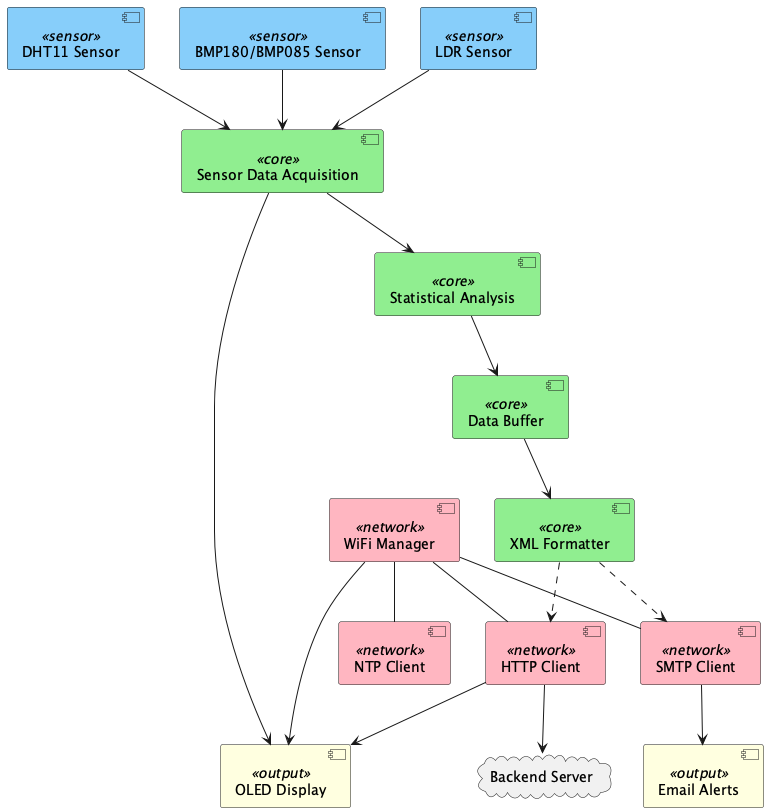

The diagram above was rendered by PlantUML. Its source (embedded in the PNG):
@startuml anjuchamantha_EMonitor

skinparam component {
  BackgroundColor<<sensor>> LightSkyBlue
  BackgroundColor<<core>> LightGreen
  BackgroundColor<<network>> LightPink
  BackgroundColor<<output>> LightYellow
}

[DHT11 Sensor] as DHT11 <<sensor>>
[BMP180/BMP085 Sensor] as BMP <<sensor>>
[LDR Sensor] as LDR <<sensor>>

[Sensor Data Acquisition] as SDA <<core>>
[Data Buffer] as Buffer <<core>>
[XML Formatter] as XML <<core>>
[Statistical Analysis] as Stats <<core>>

[WiFi Manager] as WiFi <<network>>
[HTTP Client] as HTTP <<network>>
[NTP Client] as NTP <<network>>
[SMTP Client] as SMTP <<network>>

[OLED Display] as OLED <<output>>
[Email Alerts] as Email <<output>>

cloud "Backend Server" as Server

DHT11 --> SDA
BMP --> SDA
LDR --> SDA

SDA --> Stats
Stats --> Buffer
Buffer --> XML

XML ..> HTTP
HTTP --> Server

WiFi -- HTTP
WiFi -- NTP
WiFi -- SMTP

XML ..> SMTP
SMTP --> Email

SDA --> OLED
WiFi --> OLED
HTTP --> OLED

@enduml